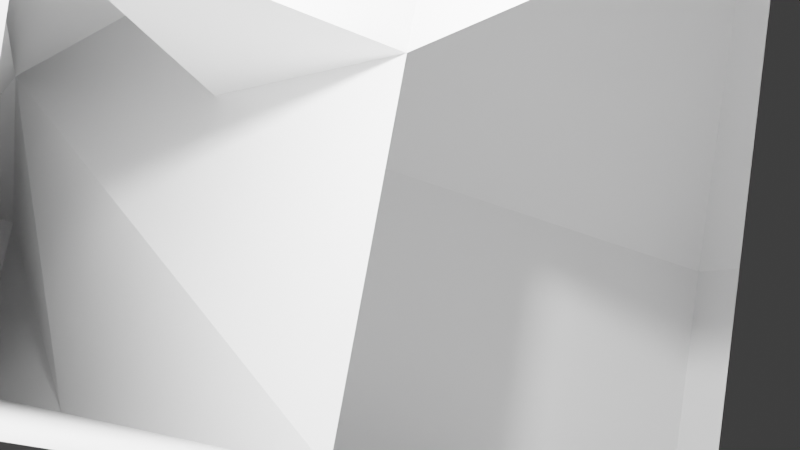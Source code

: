 # Source: Pivot_Points.blend  (saved by Blender 2.92.15; exported with 4.5.12 LTS)
import bpy
from mathutils import Matrix  # noqa: F401  (used for matrix-valued properties, if any)

bpy.ops.wm.read_factory_settings(use_empty=True)
scene = bpy.context.scene
scene.name = 'Scene'

# ---- collections
col_collection = bpy.data.collections.new('Collection'); scene.collection.children.link(col_collection)

# ---- materials (node trees are filled in below, after node groups)
mat_material = bpy.data.materials.new('Material')
mat_material.alpha_threshold = 0.0
mat_material.use_transparent_shadow = False
mat_material.line_color = (0.0, 0.0, 0.0, 1.0)

# ---- material node trees
mat_material.use_nodes = True; mat_material.node_tree.nodes.clear()
_N = mat_material.node_tree.nodes; _L = mat_material.node_tree.links
n0 = _N.new('ShaderNodeOutputMaterial'); n0.name = 'Material Output'; n0.location = (300, 300)
n1 = _N.new('ShaderNodeBsdfPrincipled'); n1.name = 'Principled BSDF'; n1.location = (10, 300)
n1.distribution = 'GGX'
n1.subsurface_method = 'BURLEY'
n1.inputs[2].default_value = 0.4
n1.inputs[3].default_value = 1.45
n1.inputs[27].default_value = (0.0, 0.0, 0.0, 1.0)
n1.inputs[28].default_value = 1.0
_L.new(n1.outputs[0], n0.inputs[0])
n0.is_active_output = True

# ---- world
world_world = bpy.data.worlds.new('World'); scene.world = world_world
world_world.use_nodes = True; world_world.node_tree.nodes.clear()
_N = world_world.node_tree.nodes; _L = world_world.node_tree.links
n0 = _N.new('ShaderNodeOutputWorld'); n0.name = 'World Output'; n0.location = (300, 300)
n1 = _N.new('ShaderNodeBackground'); n1.name = 'Background'; n1.location = (10, 300)
n1.inputs[0].default_value = (0.05088, 0.05088, 0.05088, 1.0)
_L.new(n1.outputs[0], n0.inputs[0])
n0.is_active_output = True
world_world.color = (0.05088, 0.05088, 0.05088)
world_world.use_sun_shadow = False
world_world.sun_shadow_jitter_overblur = 0.0

# ---- cameras
cam_camera = bpy.data.cameras.new('Camera')
cam_camera.clip_end = 100.0
cam_camera.ortho_scale = 7.314

# ---- lights
light_light = bpy.data.lights.new('Light', 'POINT')
light_light.transmission_factor = 0.0
light_light.energy = 1000.0
light_light.shadow_soft_size = 0.1
light_light.shadow_maximum_resolution = 0.006
light_light.use_absolute_resolution = True

# ---- meshes
me_cube = bpy.data.meshes.new('Cube')
me_cube.from_pydata([(-0.9778, 0.4787, 3.678), (0.3903, 1.038, -0.02941), (1.417, -0.7571, 1.901), (1.062, -0.8461, -0.06559), (-1.104, 0.46, 2.301), (-1.46, 0.3711, 0.3353), (-0.4329, -1.424, 2.265), (-0.7884, -1.513, 0.2991), (-0.9778, 0.4787, 3.678), (-3.546, -0.3805, 0.7466), (-2.519, -2.175, 2.677), (-2.875, -2.264, 0.7104), (2.967, 1.966, -0.5374), (3.639, 0.08223, -0.5735), (3.762, 1.139, 1.983), (3.762, 1.139, 1.983), (-2.963, 4.757, 1.426), (-2.963, 4.757, 1.426), (-2.963, 4.757, 1.426), (-2.963, 4.757, 1.426), (2.774, -4.564, 1.827), (2.419, -4.653, -0.1387), (-1.162, -5.982, 2.603), (-1.518, -6.071, 0.6373), (-0.9778, 0.4787, 3.678), (1.907, -0.6347, 4.607), (-0.9778, 0.4787, 3.678), (-2.03, -2.053, 5.383), (6.824, 3.355, -1.298), (7.495, 1.471, -1.334), (7.851, 1.56, 0.6324), (7.179, 3.444, 0.6686), (-0.2261, -1.372, 3.409), (-0.8975, 0.5118, 3.445), (3.762, 1.139, 1.983), (3.762, 1.139, 1.983), (0.7344, -3.218, 5.609), (0.7344, -3.218, 5.609), (0.7344, -3.218, 5.609), (0.7344, -3.218, 5.609), (-1.79, 2.384, 2.338), (2.637, 3.979, 1.466), (-1.583, 2.436, 3.482), (2.844, 4.031, 2.61)], [], [(0, 4, 6, 2), (3, 2, 6, 7), (5, 7, 13, 12), (5, 1, 3, 7), (22, 10, 36, 38), (5, 4, 0, 1), (8, 9, 19, 18), (3, 1, 9, 11), (10, 8, 26, 27), (14, 15, 31, 30), (15, 14, 34, 35), (4, 5, 12, 15), (7, 6, 14, 13), (17, 16, 18, 19), (9, 1, 17, 19), (1, 0, 16, 17), (0, 8, 18, 16), (20, 21, 23, 22), (2, 3, 21, 20), (11, 10, 22, 23), (3, 11, 23, 21), (24, 25, 27, 26), (2, 10, 27, 25), (0, 2, 25, 24), (8, 0, 24, 26), (29, 30, 31, 28), (13, 14, 30, 29), (15, 12, 28, 31), (12, 13, 29, 28), (32, 33, 35, 34), (15, 35, 43, 41), (6, 4, 33, 32), (14, 6, 32, 34), (36, 37, 39, 38), (10, 2, 37, 36), (20, 22, 38, 39), (2, 20, 39, 37), (40, 41, 43, 42), (4, 15, 41, 40), (33, 4, 40, 42), (35, 33, 42, 43)])
_uv = me_cube.uv_layers.new(name='UVMap')
_uv.uv.foreach_set('vector', [0.625, 0.5, 0.875, 0.5, 0.875, 0.75, 0.625, 0.75, 0.375, 0.75, 0.625, 0.75, 0.625, 1.0, 0.375, 1.0, 0.125, 0.5, 0.125, 0.75, 0.125, 0.75, 0.125, 0.5, 0.125, 0.5, 0.375, 0.5, 0.375, 0.75, 0.125, 0.75, 0.0, 0.0, 0.0, 0.0, 0.0, 0.0, 0.0, 0.0, 0.375, 0.25, 0.625, 0.25, 0.625, 0.5, 0.375, 0.5, 0.0, 0.0, 0.0, 0.0, 0.0, 0.0, 0.0, 0.0, 0.375, 0.75, 0.375, 0.5, 0.375, 0.5, 0.375, 0.75, 0.0, 0.0, 0.0, 0.0, 0.0, 0.0, 0.0, 0.0, 0.875, 0.75, 0.875, 0.5, 0.875, 0.5, 0.875, 0.75, 0.875, 0.5, 0.875, 0.75, 0.875, 0.75, 0.875, 0.5, 0.625, 0.25, 0.375, 0.25, 0.375, 0.25, 0.625, 0.25, 0.375, 1.0, 0.625, 1.0, 0.625, 1.0, 0.375, 1.0, 0.375, 0.5, 0.625, 0.5, 0.625, 0.5, 0.375, 0.5, 0.375, 0.5, 0.375, 0.5, 0.375, 0.5, 0.375, 0.5, 0.375, 0.5, 0.625, 0.5, 0.625, 0.5, 0.375, 0.5, 0.625, 0.5, 0.625, 0.5, 0.625, 0.5, 0.625, 0.5, 0.625, 0.75, 0.375, 0.75, 0.375, 0.75, 0.625, 0.75, 0.625, 0.75, 0.375, 0.75, 0.375, 0.75, 0.625, 0.75, 0.0, 0.0, 0.0, 0.0, 0.0, 0.0, 0.0, 0.0, 0.375, 0.75, 0.375, 0.75, 0.375, 0.75, 0.375, 0.75, 0.625, 0.5, 0.625, 0.75, 0.625, 0.75, 0.625, 0.5, 0.625, 0.75, 0.625, 0.75, 0.625, 0.75, 0.625, 0.75, 0.625, 0.5, 0.625, 0.75, 0.625, 0.75, 0.625, 0.5, 0.625, 0.5, 0.625, 0.5, 0.625, 0.5, 0.625, 0.5, 0.375, 0.0, 0.625, 0.0, 0.625, 0.25, 0.375, 0.25, 0.375, 1.0, 0.625, 1.0, 0.625, 1.0, 0.375, 1.0, 0.625, 0.25, 0.375, 0.25, 0.375, 0.25, 0.625, 0.25, 0.125, 0.5, 0.125, 0.75, 0.125, 0.75, 0.125, 0.5, 0.875, 0.75, 0.875, 0.5, 0.875, 0.5, 0.875, 0.75, 0.875, 0.5, 0.875, 0.5, 0.875, 0.5, 0.875, 0.5, 0.875, 0.75, 0.875, 0.5, 0.875, 0.5, 0.875, 0.75, 0.625, 1.0, 0.625, 1.0, 0.625, 1.0, 0.625, 1.0, 0.625, 0.75, 0.625, 0.75, 0.625, 0.75, 0.625, 0.75, 0.625, 0.75, 0.625, 0.75, 0.625, 0.75, 0.625, 0.75, 0.625, 0.75, 0.625, 0.75, 0.625, 0.75, 0.625, 0.75, 0.625, 0.75, 0.625, 0.75, 0.625, 0.75, 0.625, 0.75, 0.625, 0.25, 0.625, 0.25, 0.625, 0.25, 0.625, 0.25, 0.625, 0.25, 0.625, 0.25, 0.625, 0.25, 0.625, 0.25, 0.875, 0.5, 0.875, 0.5, 0.875, 0.5, 0.875, 0.5, 0.875, 0.5, 0.875, 0.5, 0.875, 0.5, 0.875, 0.5])
me_cube.materials.append(mat_material)
me_cube.use_remesh_preserve_volume = False
me_cube.use_remesh_preserve_attributes = False
me_cube.use_mirror_vertex_groups = False
me_cube.update()

# ---- objects
ob_cube = bpy.data.objects.new('Cube', me_cube)
ob_light = bpy.data.objects.new('Light', light_light)
ob_camera = bpy.data.objects.new('Camera', cam_camera)

# ---- transforms, parenting, visibility, modifiers, constraints
ob_cube.location = (1.358, 0.4257, -0.6091)
ob_cube.rotation_euler = (-37.65, -6.406, -12.72)
ob_cube.lock_rotations_4d = False
ob_cube.empty_display_type = 'ARROWS'
ob_cube.lineart.crease_threshold = 0.0
ob_light.location = (-1.211, 0.4202, 1.894)
ob_light.rotation_euler = (31.84, 0.08219, 1.755)
ob_light.lock_rotations_4d = False
ob_light.empty_display_type = 'ARROWS'
ob_light.color = (0.0, 0.0, 0.0, 0.0)
ob_light.lineart.crease_threshold = 0.0
ob_camera.location = (-4.531, 0.4879, -0.1034)
ob_camera.rotation_euler = (33.14, -0.1823, -1.91)
ob_camera.lock_rotations_4d = False
ob_camera.empty_display_type = 'ARROWS'
ob_camera.color = (0.0, 0.0, 0.0, 0.0)
ob_camera.display_type = 'WIRE'
ob_camera.lineart.crease_threshold = 0.0

# ---- collection membership
col_collection.objects.link(ob_cube)
col_collection.objects.link(ob_light)
col_collection.objects.link(ob_camera)

# ---- scene / render settings (as saved in the file)
scene.camera = ob_camera
scene.frame_start = 1; scene.frame_end = 250; scene.frame_set(1)
scene.render.engine = 'BLENDER_EEVEE_NEXT'
scene.cycles.use_denoising = False
scene.cycles.samples = 128
scene.cycles.sampling_pattern = 'TABULATED_SOBOL'
scene.cycles.use_adaptive_sampling = False
scene.cycles.use_light_tree = False
scene.view_settings.view_transform = 'Filmic'
bpy.context.view_layer.update()
